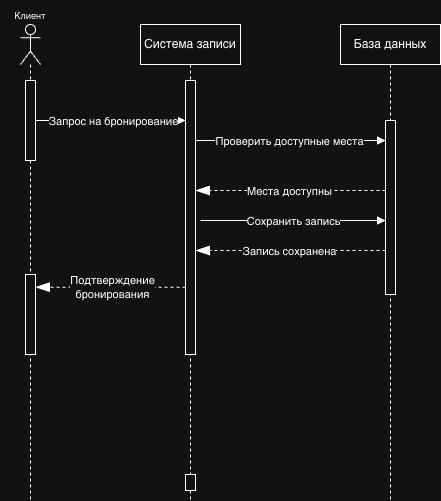

The diagram above was exported from draw.io. Its source (the exported page's mxGraphModel, read from the mxfile embedded in the PNG):
<mxGraphModel dx="1113" dy="767" grid="1" gridSize="10" guides="1" tooltips="1" connect="1" arrows="1" fold="1" page="1" pageScale="1" pageWidth="1169" pageHeight="827" math="0" shadow="0">
  <root>
    <mxCell id="0" />
    <mxCell id="1" parent="0" />
    <mxCell id="oVaYNJXeuqS4-mKVyAW3-2" parent="1" style="shape=umlLifeline;perimeter=lifelinePerimeter;whiteSpace=wrap;html=1;container=1;dropTarget=0;collapsible=0;recursiveResize=0;outlineConnect=0;portConstraint=eastwest;newEdgeStyle={&quot;edgeStyle&quot;:&quot;elbowEdgeStyle&quot;,&quot;elbow&quot;:&quot;vertical&quot;,&quot;curved&quot;:0,&quot;rounded&quot;:0};" value="Система записи" vertex="1">
      <mxGeometry height="476" width="100" x="320" y="114" as="geometry" />
    </mxCell>
    <mxCell id="oVaYNJXeuqS4-mKVyAW3-8" parent="oVaYNJXeuqS4-mKVyAW3-2" style="html=1;points=[[0,0,0,0,5],[0,1,0,0,-5],[1,0,0,0,5],[1,1,0,0,-5]];perimeter=orthogonalPerimeter;outlineConnect=0;targetShapes=umlLifeline;portConstraint=eastwest;newEdgeStyle={&quot;curved&quot;:0,&quot;rounded&quot;:0};" value="" vertex="1">
      <mxGeometry height="274" width="10" x="45" y="56" as="geometry" />
    </mxCell>
    <mxCell id="oVaYNJXeuqS4-mKVyAW3-25" parent="oVaYNJXeuqS4-mKVyAW3-2" style="html=1;points=[[0,0,0,0,5],[0,1,0,0,-5],[1,0,0,0,5],[1,1,0,0,-5]];perimeter=orthogonalPerimeter;outlineConnect=0;targetShapes=umlLifeline;portConstraint=eastwest;newEdgeStyle={&quot;curved&quot;:0,&quot;rounded&quot;:0};" value="" vertex="1">
      <mxGeometry height="16" width="10" x="45" y="450" as="geometry" />
    </mxCell>
    <mxCell id="oVaYNJXeuqS4-mKVyAW3-3" parent="1" style="shape=umlLifeline;perimeter=lifelinePerimeter;whiteSpace=wrap;html=1;container=1;dropTarget=0;collapsible=0;recursiveResize=0;outlineConnect=0;portConstraint=eastwest;newEdgeStyle={&quot;edgeStyle&quot;:&quot;elbowEdgeStyle&quot;,&quot;elbow&quot;:&quot;vertical&quot;,&quot;curved&quot;:0,&quot;rounded&quot;:0};" value="База данных" vertex="1">
      <mxGeometry height="476" width="100" x="520" y="114" as="geometry" />
    </mxCell>
    <mxCell id="oVaYNJXeuqS4-mKVyAW3-15" parent="oVaYNJXeuqS4-mKVyAW3-3" style="html=1;points=[[0,0,0,0,5],[0,1,0,0,-5],[1,0,0,0,5],[1,1,0,0,-5]];perimeter=orthogonalPerimeter;outlineConnect=0;targetShapes=umlLifeline;portConstraint=eastwest;newEdgeStyle={&quot;curved&quot;:0,&quot;rounded&quot;:0};" value="" vertex="1">
      <mxGeometry height="174" width="10" x="45" y="96" as="geometry" />
    </mxCell>
    <mxCell id="oVaYNJXeuqS4-mKVyAW3-4" parent="1" style="shape=umlLifeline;perimeter=lifelinePerimeter;whiteSpace=wrap;html=1;container=1;dropTarget=0;collapsible=0;recursiveResize=0;outlineConnect=0;portConstraint=eastwest;newEdgeStyle={&quot;curved&quot;:0,&quot;rounded&quot;:0};participant=umlActor;" value="" vertex="1">
      <mxGeometry height="476" width="20" x="200" y="114" as="geometry" />
    </mxCell>
    <mxCell id="oVaYNJXeuqS4-mKVyAW3-12" parent="oVaYNJXeuqS4-mKVyAW3-4" style="html=1;points=[[0,0,0,0,5],[0,1,0,0,-5],[1,0,0,0,5],[1,1,0,0,-5]];perimeter=orthogonalPerimeter;outlineConnect=0;targetShapes=umlLifeline;portConstraint=eastwest;newEdgeStyle={&quot;curved&quot;:0,&quot;rounded&quot;:0};" value="" vertex="1">
      <mxGeometry height="80" width="10" x="5" y="56" as="geometry" />
    </mxCell>
    <mxCell id="oVaYNJXeuqS4-mKVyAW3-22" parent="oVaYNJXeuqS4-mKVyAW3-4" style="html=1;points=[[0,0,0,0,5],[0,1,0,0,-5],[1,0,0,0,5],[1,1,0,0,-5]];perimeter=orthogonalPerimeter;outlineConnect=0;targetShapes=umlLifeline;portConstraint=eastwest;newEdgeStyle={&quot;curved&quot;:0,&quot;rounded&quot;:0};" value="" vertex="1">
      <mxGeometry height="80" width="10" x="5" y="250" as="geometry" />
    </mxCell>
    <mxCell id="oVaYNJXeuqS4-mKVyAW3-5" parent="1" style="text;html=1;whiteSpace=wrap;strokeColor=none;fillColor=none;align=center;verticalAlign=middle;rounded=0;" value="&lt;font style=&quot;font-size: 9px;&quot;&gt;Клиент&lt;/font&gt;" vertex="1">
      <mxGeometry height="30" width="60" x="180" y="90" as="geometry" />
    </mxCell>
    <mxCell id="oVaYNJXeuqS4-mKVyAW3-6" edge="1" parent="1" source="oVaYNJXeuqS4-mKVyAW3-12" style="endArrow=block;startArrow=none;endFill=1;startFill=0;html=1;rounded=0;" target="oVaYNJXeuqS4-mKVyAW3-8" value="">
      <mxGeometry relative="1" width="160" as="geometry">
        <mxPoint x="220" y="200" as="sourcePoint" />
        <mxPoint x="360" y="200" as="targetPoint" />
      </mxGeometry>
    </mxCell>
    <mxCell id="oVaYNJXeuqS4-mKVyAW3-7" connectable="0" parent="oVaYNJXeuqS4-mKVyAW3-6" style="edgeLabel;html=1;align=center;verticalAlign=middle;resizable=0;points=[];" value="Запрос на бронирование" vertex="1">
      <mxGeometry relative="1" x="-0.4245" as="geometry">
        <mxPoint x="34" as="offset" />
      </mxGeometry>
    </mxCell>
    <mxCell id="oVaYNJXeuqS4-mKVyAW3-13" edge="1" parent="1" style="endArrow=block;startArrow=none;endFill=1;startFill=0;html=1;rounded=0;" target="oVaYNJXeuqS4-mKVyAW3-15" value="">
      <mxGeometry relative="1" width="160" as="geometry">
        <mxPoint x="375" y="230" as="sourcePoint" />
        <mxPoint x="560" y="230" as="targetPoint" />
      </mxGeometry>
    </mxCell>
    <mxCell id="oVaYNJXeuqS4-mKVyAW3-14" connectable="0" parent="oVaYNJXeuqS4-mKVyAW3-13" style="edgeLabel;html=1;align=center;verticalAlign=middle;resizable=0;points=[];" value="Проверить доступные места" vertex="1">
      <mxGeometry relative="1" x="-0.4245" as="geometry">
        <mxPoint x="39" as="offset" />
      </mxGeometry>
    </mxCell>
    <mxCell id="oVaYNJXeuqS4-mKVyAW3-16" edge="1" parent="1" source="oVaYNJXeuqS4-mKVyAW3-15" style="endArrow=blockThin;dashed=1;endFill=1;endSize=12;html=1;rounded=0;" target="oVaYNJXeuqS4-mKVyAW3-8" value="">
      <mxGeometry relative="1" width="160" as="geometry">
        <Array as="points">
          <mxPoint x="410" y="280" />
        </Array>
        <mxPoint x="560" y="264" as="sourcePoint" />
        <mxPoint x="379.99925925925925" y="270.0000000000001" as="targetPoint" />
      </mxGeometry>
    </mxCell>
    <mxCell id="oVaYNJXeuqS4-mKVyAW3-17" connectable="0" parent="oVaYNJXeuqS4-mKVyAW3-16" style="edgeLabel;html=1;align=center;verticalAlign=middle;resizable=0;points=[];" value="Места доступны" vertex="1">
      <mxGeometry relative="1" x="0.1743" y="1" as="geometry">
        <mxPoint x="15" y="-1" as="offset" />
      </mxGeometry>
    </mxCell>
    <mxCell id="oVaYNJXeuqS4-mKVyAW3-18" edge="1" parent="1" style="endArrow=block;startArrow=none;endFill=1;startFill=0;html=1;rounded=0;" target="oVaYNJXeuqS4-mKVyAW3-15" value="">
      <mxGeometry relative="1" width="160" as="geometry">
        <mxPoint x="380" y="310" as="sourcePoint" />
        <mxPoint x="560" y="310" as="targetPoint" />
      </mxGeometry>
    </mxCell>
    <mxCell id="oVaYNJXeuqS4-mKVyAW3-19" connectable="0" parent="oVaYNJXeuqS4-mKVyAW3-18" style="edgeLabel;html=1;align=center;verticalAlign=middle;resizable=0;points=[];" value="Сохранить запись" vertex="1">
      <mxGeometry relative="1" x="-0.4245" as="geometry">
        <mxPoint x="39" as="offset" />
      </mxGeometry>
    </mxCell>
    <mxCell id="oVaYNJXeuqS4-mKVyAW3-20" edge="1" parent="1" source="oVaYNJXeuqS4-mKVyAW3-15" style="endArrow=blockThin;dashed=1;endFill=1;endSize=12;html=1;rounded=0;" target="oVaYNJXeuqS4-mKVyAW3-8" value="">
      <mxGeometry relative="1" width="160" as="geometry">
        <Array as="points">
          <mxPoint x="415" y="340" />
        </Array>
        <mxPoint x="560" y="340" as="sourcePoint" />
        <mxPoint x="380" y="340" as="targetPoint" />
      </mxGeometry>
    </mxCell>
    <mxCell id="oVaYNJXeuqS4-mKVyAW3-21" connectable="0" parent="oVaYNJXeuqS4-mKVyAW3-20" style="edgeLabel;html=1;align=center;verticalAlign=middle;resizable=0;points=[];" value="Запись сохранена" vertex="1">
      <mxGeometry relative="1" x="0.1743" y="1" as="geometry">
        <mxPoint x="15" y="-1" as="offset" />
      </mxGeometry>
    </mxCell>
    <mxCell id="oVaYNJXeuqS4-mKVyAW3-23" edge="1" parent="1" source="oVaYNJXeuqS4-mKVyAW3-8" style="endArrow=blockThin;dashed=1;endFill=1;endSize=12;html=1;rounded=0;" value="">
      <mxGeometry relative="1" width="160" as="geometry">
        <Array as="points">
          <mxPoint x="255" y="376.63" />
        </Array>
        <mxPoint x="360" y="377" as="sourcePoint" />
        <mxPoint x="215" y="376.63" as="targetPoint" />
      </mxGeometry>
    </mxCell>
    <mxCell id="oVaYNJXeuqS4-mKVyAW3-24" connectable="0" parent="oVaYNJXeuqS4-mKVyAW3-23" style="edgeLabel;html=1;align=center;verticalAlign=middle;resizable=0;points=[];" value="Подтверждение&lt;div&gt;бронирования&lt;/div&gt;" vertex="1">
      <mxGeometry relative="1" x="0.1743" y="1" as="geometry">
        <mxPoint x="15" y="-1" as="offset" />
      </mxGeometry>
    </mxCell>
  </root>
</mxGraphModel>